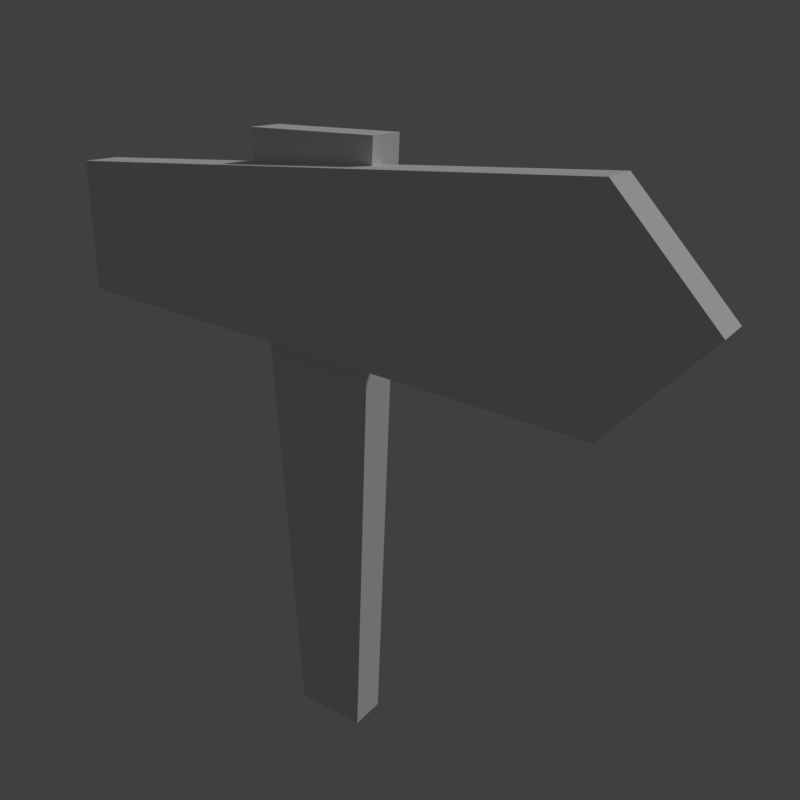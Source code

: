 # Source: sign_direction_1.blend  (saved by Blender 2.79.0; exported with 4.5.12 LTS)
import bpy
from mathutils import Matrix  # noqa: F401  (used for matrix-valued properties, if any)

bpy.ops.wm.read_factory_settings(use_empty=True)
scene = bpy.context.scene
scene.name = 'Scene'

# ---- collections
col_collection_1 = bpy.data.collections.new('Collection 1'); scene.collection.children.link(col_collection_1)

# ---- materials (node trees are filled in below, after node groups)
mat_sign = bpy.data.materials.new('sign')
mat_sign.alpha_threshold = 0.0
mat_sign.use_transparent_shadow = False
mat_sign.roughness = 0.5
mat_sign.specular_intensity = 0.0

# ---- material node trees

# ---- world
world_world = bpy.data.worlds.new('World'); scene.world = world_world
world_world.color = (0.05088, 0.05088, 0.05088)
world_world.use_sun_shadow = False
world_world.sun_shadow_jitter_overblur = 0.0
world_world.cycles.sampling_method = 'MANUAL'

# ---- cameras
cam_camera = bpy.data.cameras.new('Camera')
cam_camera.clip_end = 100.0
cam_camera.lens = 35.0
cam_camera.sensor_width = 32.0
cam_camera.sensor_height = 18.0
cam_camera.display_size = 2.0
cam_camera.dof.focus_distance = 0.0
cam_camera.dof.aperture_fstop = 128.0
cam_camera.dof.aperture_blades = 6

# ---- lights
light_hemi = bpy.data.lights.new('Hemi', 'SUN')
light_hemi.transmission_factor = 0.0
light_hemi.angle = 0.1993
light_hemi.energy = 1.0
light_hemi.shadow_buffer_clip_start = 0.5
light_hemi.shadow_soft_size = 0.1
light_hemi.shadow_cascade_max_distance = 1000.0

# ---- meshes
me_signdirection1mesh = bpy.data.meshes.new('SignDirection1Mesh')
me_signdirection1mesh.from_pydata([(-0.118, 0.032, 0.9893), (-0.06593, 0.032, -0.07458), (0.118, 0.032, 0.9893), (0.06593, 0.032, -0.07458), (-0.118, -0.032, 0.9893), (-0.06593, -0.032, -0.07458), (0.118, -0.032, 0.9893), (0.06593, -0.032, -0.07458), (-0.4854, -0.008343, 0.9171), (-0.4954, -0.008343, 0.685), (0.4854, -0.008343, 0.9668), (0.4954, -0.008343, 0.6353), (-0.4854, -0.07235, 0.9171), (-0.4954, -0.07235, 0.685), (0.4854, -0.07235, 0.9668), (0.4954, -0.07235, 0.6353), (0.639, -0.008343, 0.8011), (-0.4904, -0.008343, 0.8011), (-0.4904, -0.07235, 0.8011), (0.639, -0.07235, 0.8011)], [], [(0, 4, 6, 2), (5, 1, 3, 7), (3, 2, 6, 7), (1, 0, 2, 3), (5, 4, 0, 1), (7, 6, 4, 5), (8, 12, 14, 10), (13, 9, 11, 15), (16, 10, 14, 19), (17, 8, 10, 16), (18, 12, 8, 17), (19, 14, 12, 18), (15, 19, 18, 13), (13, 18, 17, 9), (9, 17, 16, 11), (11, 16, 19, 15)])
_uv = me_signdirection1mesh.uv_layers.new(name='UVMap')
_uv.uv.foreach_set('vector', [0.5744, 0.1304, 0.5744, 0.1304, 0.692, 0.1304, 0.692, 0.1304, 0.8393, 0.04866, 0.8393, 0.04866, 0.9356, 0.04866, 0.9356, 0.04866, 0.9356, 0.04866, 0.9736, 0.3877, 0.9736, 0.3877, 0.9356, 0.04866, 0.8393, 0.04866, 0.8013, 0.3877, 0.9736, 0.3877, 0.9356, 0.04866, 0.8393, 0.04866, 0.8013, 0.3877, 0.8013, 0.3877, 0.8393, 0.04866, 0.917, 0.5106, 0.955, 0.8497, 0.7827, 0.8497, 0.8207, 0.5106, 0.5972, 0.09491, 0.5972, 0.09491, 0.694, 0.09987, 0.694, 0.09987, 0.2793, 0.04688, 0.2859, 0.04543, 0.3115, 0.1453, 0.3048, 0.1468, 0.8756, 0.5831, 0.8571, 0.6031, 0.8571, 0.6031, 0.8756, 0.5831, 0.05021, 0.4606, 0.0535, 0.5571, 0.6884, 0.5985, 0.7579, 0.4699, 0.1661, 0.4172, 0.1678, 0.4551, 0.1678, 0.4551, 0.1661, 0.4172, 0.331, 0.8017, 0.2932, 0.9395, 0.05463, 0.8982, 0.0534, 0.8017, 0.2957, 0.6638, 0.331, 0.8017, 0.0534, 0.8017, 0.05216, 0.7052, 0.1645, 0.3794, 0.1661, 0.4172, 0.1661, 0.4172, 0.1645, 0.3794, 0.04692, 0.3642, 0.05021, 0.4606, 0.7579, 0.4699, 0.695, 0.3228, 0.3115, 0.1453, 0.3135, 0.1641, 0.3069, 0.1655, 0.3048, 0.1468])
me_signdirection1mesh.materials.append(mat_sign)
me_signdirection1mesh.use_remesh_preserve_volume = False
me_signdirection1mesh.use_remesh_preserve_attributes = False
me_signdirection1mesh.use_mirror_vertex_groups = False
me_signdirection1mesh.update()
me_signdirection1collider = bpy.data.meshes.new('SignDirection1Collider')
me_signdirection1collider.from_pydata([(-0.4929, 0.08834, 0.9979), (-0.4929, 0.08834, -0.07224), (0.6384, 0.08834, 0.9979), (0.6384, 0.08834, -0.07224), (-0.4929, -0.08834, 0.9979), (-0.4929, -0.08834, -0.07224), (0.6384, -0.08834, 0.9979), (0.6384, -0.08834, -0.07224)], [], [(0, 4, 6, 2), (5, 1, 3, 7), (3, 2, 6, 7), (1, 0, 2, 3), (5, 4, 0, 1), (7, 6, 4, 5)])
me_signdirection1collider.use_remesh_preserve_volume = False
me_signdirection1collider.use_remesh_preserve_attributes = False
me_signdirection1collider.use_mirror_vertex_groups = False
me_signdirection1collider.update()

# ---- objects
ob_camera = bpy.data.objects.new('Camera', cam_camera)
ob_signdirection1mesh = bpy.data.objects.new('SignDirection1Mesh', me_signdirection1mesh)
ob_signdirection1collider__colonly = bpy.data.objects.new('SignDirection1Collider -colonly', me_signdirection1collider)
ob_hemi = bpy.data.objects.new('Hemi', light_hemi)

# ---- transforms, parenting, visibility, modifiers, constraints
ob_camera.location = (0.8844, -1.038, 1.106)
ob_camera.rotation_euler = (1.185, -5.997e-06, 0.6212)
ob_camera.hide_viewport = True
ob_camera.lineart.crease_threshold = 0.0
ob_signdirection1mesh.location = (0.0, 0.0, 0.0)
ob_signdirection1mesh.lineart.crease_threshold = 0.0
ob_signdirection1collider__colonly.parent = ob_signdirection1mesh
ob_signdirection1collider__colonly.location = (0.0, 0.0, 0.0)
ob_signdirection1collider__colonly.hide_render = True
ob_signdirection1collider__colonly.display_type = 'WIRE'
ob_signdirection1collider__colonly.show_name = True
ob_signdirection1collider__colonly.show_wire = True
ob_signdirection1collider__colonly.show_all_edges = True
ob_signdirection1collider__colonly.show_in_front = True
ob_signdirection1collider__colonly.lineart.crease_threshold = 0.0
ob_hemi.location = (0.0, 0.0, 0.0)
ob_hemi.rotation_euler = (-0.588, 0.4478, -0.281)
ob_hemi.hide_viewport = True
ob_hemi.lineart.crease_threshold = 0.0

# ---- collection membership
col_collection_1.objects.link(ob_camera)
col_collection_1.objects.link(ob_signdirection1mesh)
col_collection_1.objects.link(ob_signdirection1collider__colonly)
col_collection_1.objects.link(ob_hemi)

# ---- scene / render settings (as saved in the file)
scene.camera = ob_camera
scene.frame_start = 1; scene.frame_end = 250; scene.frame_set(1)
scene.render.engine = 'BLENDER_EEVEE_NEXT'
scene.render.resolution_x = 256
scene.render.resolution_y = 256
scene.render.resolution_percentage = 50
scene.render.dither_intensity = 0.0
scene.render.film_transparent = True
scene.cycles.use_denoising = False
scene.cycles.samples = 128
scene.cycles.sampling_pattern = 'TABULATED_SOBOL'
scene.cycles.use_adaptive_sampling = False
scene.cycles.use_light_tree = False
scene.cycles.blur_glossy = 0.0
scene.cycles.sample_clamp_indirect = 0.0
scene.view_settings.view_transform = 'Standard'
bpy.context.view_layer.update()
